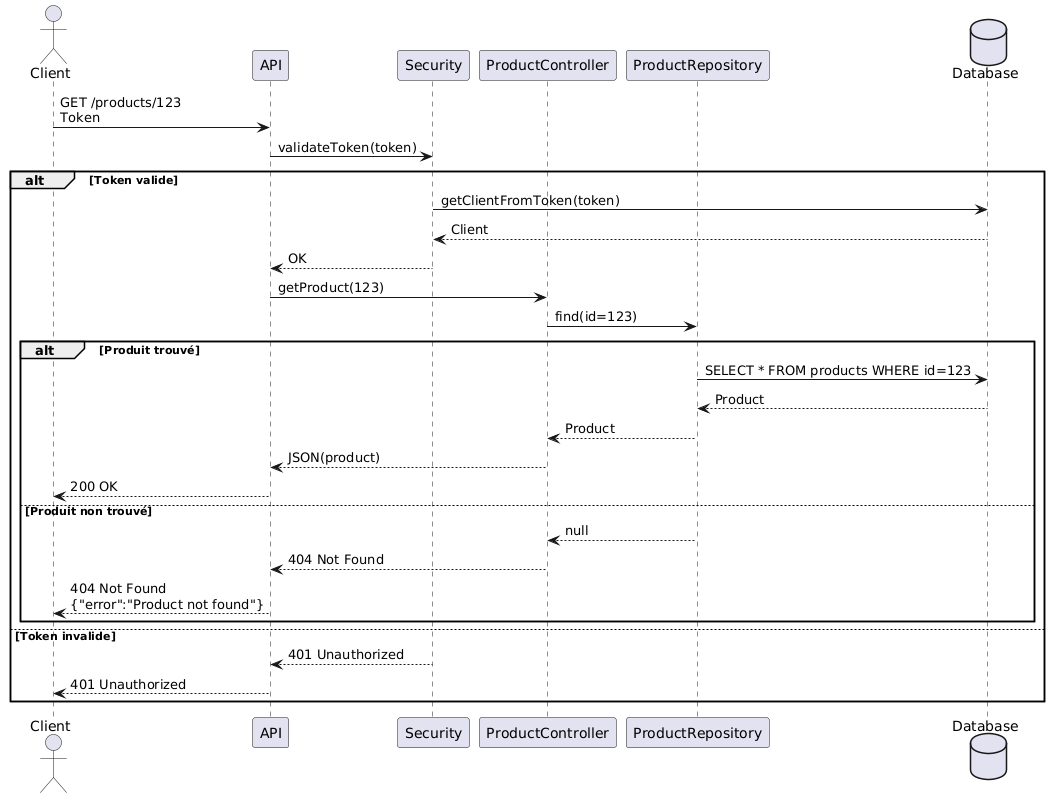

The diagram above was rendered by PlantUML. Its source (embedded in the PNG):
@startuml
actor Client
participant API
participant "Security" as Security
participant "ProductController" as Controller
participant "ProductRepository" as Repository
database Database

Client -> API : GET /products/123\nToken
API -> Security : validateToken(token)

alt Token valide
    Security -> Database: getClientFromToken(token)
    Database--> Security : Client
    Security --> API : OK

    API -> Controller : getProduct(123)
    Controller -> Repository : find(id=123)

    alt Produit trouvé
        Repository -> Database: SELECT * FROM products WHERE id=123
        Database--> Repository : Product
        Repository --> Controller : Product
        Controller --> API : JSON(product)
        API --> Client : 200 OK
    else Produit non trouvé
        Repository --> Controller : null
        Controller --> API : 404 Not Found
        API --> Client : 404 Not Found\n{"error":"Product not found"}
    end
else Token invalide
    Security --> API : 401 Unauthorized
    API --> Client : 401 Unauthorized
end
@enduml